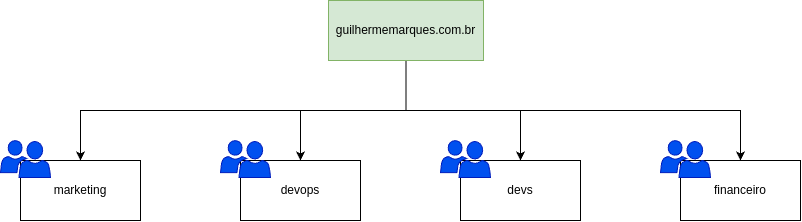

The diagram above was exported from draw.io. Its source (the exported page's mxGraphModel, read from the mxfile embedded in the PNG):
<mxGraphModel dx="1247" dy="660" grid="1" gridSize="10" guides="1" tooltips="1" connect="1" arrows="1" fold="1" page="1" pageScale="1" pageWidth="850" pageHeight="1100" math="0" shadow="0">
  <root>
    <mxCell id="0" />
    <mxCell id="1" parent="0" />
    <mxCell id="wdsFVlQQOD32REpCQgJR-9" style="edgeStyle=orthogonalEdgeStyle;rounded=0;orthogonalLoop=1;jettySize=auto;html=1;exitX=0.5;exitY=1;exitDx=0;exitDy=0;entryX=0.5;entryY=0;entryDx=0;entryDy=0;" edge="1" parent="1" source="wdsFVlQQOD32REpCQgJR-2" target="wdsFVlQQOD32REpCQgJR-4">
      <mxGeometry relative="1" as="geometry" />
    </mxCell>
    <mxCell id="wdsFVlQQOD32REpCQgJR-10" style="edgeStyle=orthogonalEdgeStyle;rounded=0;orthogonalLoop=1;jettySize=auto;html=1;exitX=0.5;exitY=1;exitDx=0;exitDy=0;entryX=0.5;entryY=0;entryDx=0;entryDy=0;" edge="1" parent="1" source="wdsFVlQQOD32REpCQgJR-2" target="wdsFVlQQOD32REpCQgJR-5">
      <mxGeometry relative="1" as="geometry" />
    </mxCell>
    <mxCell id="wdsFVlQQOD32REpCQgJR-11" style="edgeStyle=orthogonalEdgeStyle;rounded=0;orthogonalLoop=1;jettySize=auto;html=1;exitX=0.5;exitY=1;exitDx=0;exitDy=0;entryX=0.5;entryY=0;entryDx=0;entryDy=0;" edge="1" parent="1" source="wdsFVlQQOD32REpCQgJR-2" target="wdsFVlQQOD32REpCQgJR-6">
      <mxGeometry relative="1" as="geometry" />
    </mxCell>
    <mxCell id="wdsFVlQQOD32REpCQgJR-12" style="edgeStyle=orthogonalEdgeStyle;rounded=0;orthogonalLoop=1;jettySize=auto;html=1;exitX=0.5;exitY=1;exitDx=0;exitDy=0;entryX=0.5;entryY=0;entryDx=0;entryDy=0;" edge="1" parent="1" source="wdsFVlQQOD32REpCQgJR-2" target="wdsFVlQQOD32REpCQgJR-7">
      <mxGeometry relative="1" as="geometry" />
    </mxCell>
    <mxCell id="wdsFVlQQOD32REpCQgJR-2" value="guilhermemarques.com.br" style="rounded=0;whiteSpace=wrap;html=1;fillColor=#d5e8d4;strokeColor=#82b366;" vertex="1" parent="1">
      <mxGeometry x="348" y="170" width="155" height="60" as="geometry" />
    </mxCell>
    <mxCell id="wdsFVlQQOD32REpCQgJR-4" value="marketing" style="rounded=0;whiteSpace=wrap;html=1;" vertex="1" parent="1">
      <mxGeometry x="40" y="330" width="120" height="60" as="geometry" />
    </mxCell>
    <mxCell id="wdsFVlQQOD32REpCQgJR-5" value="devops" style="rounded=0;whiteSpace=wrap;html=1;" vertex="1" parent="1">
      <mxGeometry x="260" y="330" width="120" height="60" as="geometry" />
    </mxCell>
    <mxCell id="wdsFVlQQOD32REpCQgJR-6" value="devs" style="rounded=0;whiteSpace=wrap;html=1;" vertex="1" parent="1">
      <mxGeometry x="480" y="330" width="120" height="60" as="geometry" />
    </mxCell>
    <mxCell id="wdsFVlQQOD32REpCQgJR-7" value="financeiro" style="rounded=0;whiteSpace=wrap;html=1;" vertex="1" parent="1">
      <mxGeometry x="700" y="330" width="120" height="60" as="geometry" />
    </mxCell>
    <mxCell id="wdsFVlQQOD32REpCQgJR-13" value="" style="sketch=0;pointerEvents=1;shadow=0;dashed=0;html=1;strokeColor=#001DBC;labelPosition=center;verticalLabelPosition=bottom;verticalAlign=top;align=center;fillColor=#0050ef;shape=mxgraph.mscae.intune.user_group;fontColor=#ffffff;" vertex="1" parent="1">
      <mxGeometry x="20" y="310" width="50" height="37" as="geometry" />
    </mxCell>
    <mxCell id="wdsFVlQQOD32REpCQgJR-14" value="" style="sketch=0;pointerEvents=1;shadow=0;dashed=0;html=1;strokeColor=#001DBC;labelPosition=center;verticalLabelPosition=bottom;verticalAlign=top;align=center;fillColor=#0050ef;shape=mxgraph.mscae.intune.user_group;fontColor=#ffffff;" vertex="1" parent="1">
      <mxGeometry x="240" y="310" width="50" height="37" as="geometry" />
    </mxCell>
    <mxCell id="wdsFVlQQOD32REpCQgJR-15" value="" style="sketch=0;pointerEvents=1;shadow=0;dashed=0;html=1;strokeColor=#001DBC;labelPosition=center;verticalLabelPosition=bottom;verticalAlign=top;align=center;fillColor=#0050ef;shape=mxgraph.mscae.intune.user_group;fontColor=#ffffff;" vertex="1" parent="1">
      <mxGeometry x="460" y="310" width="50" height="37" as="geometry" />
    </mxCell>
    <mxCell id="wdsFVlQQOD32REpCQgJR-16" value="" style="sketch=0;pointerEvents=1;shadow=0;dashed=0;html=1;strokeColor=#001DBC;labelPosition=center;verticalLabelPosition=bottom;verticalAlign=top;align=center;fillColor=#0050ef;shape=mxgraph.mscae.intune.user_group;fontColor=#ffffff;" vertex="1" parent="1">
      <mxGeometry x="680" y="310" width="50" height="37" as="geometry" />
    </mxCell>
  </root>
</mxGraphModel>